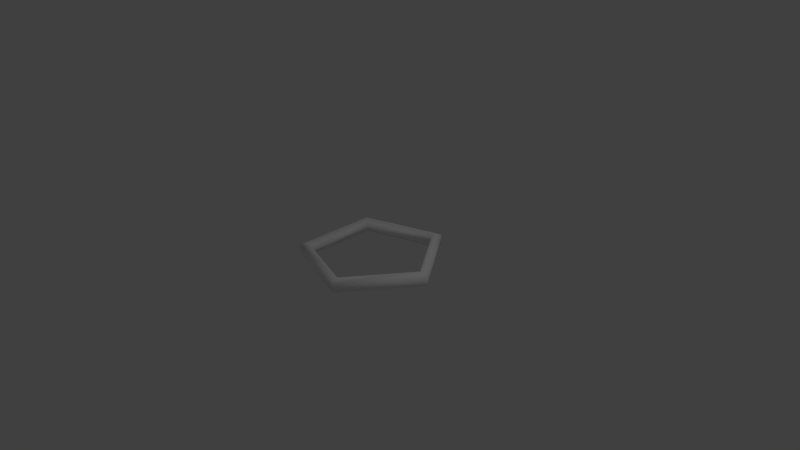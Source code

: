 # Source: lod1.blend  (saved by Blender 2.72.0; exported with 4.5.12 LTS)
import bpy
from mathutils import Matrix  # noqa: F401  (used for matrix-valued properties, if any)

bpy.ops.wm.read_factory_settings(use_empty=True)
scene = bpy.context.scene
scene.name = 'Scene'

# ---- collections
col_collection_1 = bpy.data.collections.new('Collection 1'); scene.collection.children.link(col_collection_1)

# ---- materials (node trees are filled in below, after node groups)
mat_mat1 = bpy.data.materials.new('mat1')
mat_mat1.alpha_threshold = 0.0
mat_mat1.use_transparent_shadow = False
mat_mat1.diffuse_color = (1.0, 1.0, 1.0, 1.0)
mat_mat1.specular_color = (0.0, 0.0, 0.0)
mat_mat1.roughness = 0.5

# ---- material node trees

# ---- world
world_world = bpy.data.worlds.new('World'); scene.world = world_world
world_world.color = (0.05088, 0.05088, 0.05088)
world_world.use_sun_shadow = False
world_world.sun_shadow_jitter_overblur = 0.0
world_world.cycles.sampling_method = 'MANUAL'
world_world.cycles.sample_map_resolution = 256

# ---- cameras
cam_camera = bpy.data.cameras.new('Camera')
cam_camera.clip_end = 100.0
cam_camera.lens = 35.0
cam_camera.sensor_width = 32.0
cam_camera.sensor_height = 18.0
cam_camera.ortho_scale = 7.314
cam_camera.dof.focus_distance = 0.0
cam_camera.dof.aperture_fstop = 128.0

# ---- lights
light_lamp = bpy.data.lights.new('Lamp', 'POINT')
light_lamp.transmission_factor = 0.0
light_lamp.cutoff_distance = 30.0
light_lamp.energy = 100.0
light_lamp.shadow_buffer_clip_start = 1.001
light_lamp.shadow_soft_size = 0.1
light_lamp.shadow_maximum_resolution = 0.006
light_lamp.use_absolute_resolution = True
light_lamp.cycles.use_multiple_importance_sampling = False

# ---- meshes
me_obj1 = bpy.data.meshes.new('obj1')
me_obj1.from_pydata([(0.8, 0.0, 0.0), (0.8691, 7.18e-09, 0.09511), (0.9809, 4.438e-09, 0.05878), (0.9809, -4.438e-09, -0.05878), (0.8691, -7.18e-09, -0.09511), (0.2472, -0.7608, 5.744e-08), (0.2686, -0.8266, 0.09511), (0.3031, -0.9329, 0.05878), (0.3031, -0.9329, -0.05878), (0.2686, -0.8266, -0.09511), (-0.6472, -0.4702, 3.55e-08), (-0.7031, -0.5108, 0.09511), (-0.7936, -0.5766, 0.05878), (-0.7936, -0.5766, -0.05878), (-0.7031, -0.5108, -0.09511), (-0.6472, 0.4702, -3.55e-08), (-0.7031, 0.5108, 0.09511), (-0.7936, 0.5766, 0.05878), (-0.7936, 0.5766, -0.05878), (-0.7031, 0.5108, -0.09511), (0.2472, 0.7608, -5.744e-08), (0.2686, 0.8266, 0.09511), (0.3031, 0.9329, 0.05878), (0.3031, 0.9329, -0.05878), (0.2686, 0.8266, -0.09511)], [], [(0, 5, 6, 1), (1, 6, 7, 2), (2, 7, 8, 3), (3, 8, 9, 4), (5, 0, 4, 9), (5, 10, 11, 6), (6, 11, 12, 7), (7, 12, 13, 8), (8, 13, 14, 9), (9, 14, 10, 5), (10, 15, 16, 11), (11, 16, 17, 12), (12, 17, 18, 13), (13, 18, 19, 14), (14, 19, 15, 10), (15, 20, 21, 16), (16, 21, 22, 17), (17, 22, 23, 18), (18, 23, 24, 19), (19, 24, 20, 15), (20, 0, 1, 21), (21, 1, 2, 22), (22, 2, 3, 23), (23, 3, 4, 24), (0, 20, 24, 4)])
me_obj1.polygons.foreach_set('use_smooth', [True] * 25)
_uv = me_obj1.uv_layers.new(name='UVMap')
_uv.uv.foreach_set('vector', [0.0, 0.0, 1.0, 0.0, 1.0, 1.0, 0.0, 1.0, 0.0, 0.0, 1.0, 0.0, 1.0, 1.0, 0.0, 1.0, 0.0, 0.0, 1.0, 0.0, 1.0, 1.0, 0.0, 1.0, 0.0, 0.0, 1.0, 0.0, 1.0, 1.0, 0.0, 1.0, 0.0, 0.0, 1.0, 0.0, 1.0, 1.0, 0.0, 1.0, 0.0, 0.0, 1.0, 0.0, 1.0, 1.0, 0.0, 1.0, 0.0, 0.0, 1.0, 0.0, 1.0, 1.0, 0.0, 1.0, 0.0, 0.0, 1.0, 0.0, 1.0, 1.0, 0.0, 1.0, 0.0, 0.0, 1.0, 0.0, 1.0, 1.0, 0.0, 1.0, 0.0, 0.0, 1.0, 0.0, 1.0, 1.0, 0.0, 1.0, 0.0, 0.0, 1.0, 0.0, 1.0, 1.0, 0.0, 1.0, 0.0, 0.0, 1.0, 0.0, 1.0, 1.0, 0.0, 1.0, 0.0, 0.0, 1.0, 0.0, 1.0, 1.0, 0.0, 1.0, 0.0, 0.0, 1.0, 0.0, 1.0, 1.0, 0.0, 1.0, 0.0, 0.0, 1.0, 0.0, 1.0, 1.0, 0.0, 1.0, 0.0, 0.0, 1.0, 0.0, 1.0, 1.0, 0.0, 1.0, 0.0, 0.0, 1.0, 0.0, 1.0, 1.0, 0.0, 1.0, 0.0, 0.0, 1.0, 0.0, 1.0, 1.0, 0.0, 1.0, 0.0, 0.0, 1.0, 0.0, 1.0, 1.0, 0.0, 1.0, 0.0, 0.0, 1.0, 0.0, 1.0, 1.0, 0.0, 1.0, 0.0, 0.0, 1.0, 0.0, 1.0, 1.0, 0.0, 1.0, 0.0, 0.0, 1.0, 0.0, 1.0, 1.0, 0.0, 1.0, 0.0, 0.0, 1.0, 0.0, 1.0, 1.0, 0.0, 1.0, 0.0, 0.0, 1.0, 0.0, 1.0, 1.0, 0.0, 1.0, 0.0, 0.0, 1.0, 0.0, 1.0, 1.0, 0.0, 1.0])
me_obj1.materials.append(mat_mat1)
me_obj1.use_remesh_preserve_volume = False
me_obj1.use_remesh_preserve_attributes = False
me_obj1.use_mirror_vertex_groups = False
me_obj1.update()

# ---- objects
ob_lod2_mqo = bpy.data.objects.new('lod2_mqo', None)
ob_obj1 = bpy.data.objects.new('obj1', me_obj1)
ob_lamp = bpy.data.objects.new('Lamp', light_lamp)
ob_camera = bpy.data.objects.new('Camera', cam_camera)

# ---- transforms, parenting, visibility, modifiers, constraints
ob_lod2_mqo.location = (0.0, 0.0, 0.0)
ob_lod2_mqo.empty_image_offset = (0.0, 0.0)
ob_lod2_mqo.lineart.crease_threshold = 0.0
ob_obj1.parent = ob_lod2_mqo
ob_obj1.location = (0.0, 0.0, 0.0)
ob_obj1.lineart.crease_threshold = 0.0
ob_lamp.location = (4.076, 1.005, 5.904)
ob_lamp.rotation_euler = (0.6503, 0.05522, 1.866)
ob_lamp.lock_rotations_4d = False
ob_lamp.empty_display_type = 'ARROWS'
ob_lamp.color = (0.0, 0.0, 0.0, 0.0)
ob_lamp.lineart.crease_threshold = 0.0
ob_camera.location = (7.481, -6.508, 5.344)
ob_camera.rotation_euler = (1.109, 0.01082, 0.8149)
ob_camera.lock_rotations_4d = False
ob_camera.empty_display_type = 'ARROWS'
ob_camera.color = (0.0, 0.0, 0.0, 0.0)
ob_camera.display_type = 'WIRE'
ob_camera.lineart.crease_threshold = 0.0

# ---- collection membership
col_collection_1.objects.link(ob_lod2_mqo)
col_collection_1.objects.link(ob_obj1)
col_collection_1.objects.link(ob_lamp)
col_collection_1.objects.link(ob_camera)

# ---- scene / render settings (as saved in the file)
scene.camera = ob_camera
scene.frame_start = 1; scene.frame_end = 250; scene.frame_set(1)
scene.render.engine = 'BLENDER_EEVEE_NEXT'
scene.render.resolution_percentage = 50
scene.render.dither_intensity = 0.0
scene.cycles.use_denoising = False
scene.cycles.samples = 10
scene.cycles.sampling_pattern = 'TABULATED_SOBOL'
scene.cycles.light_sampling_threshold = 0.0
scene.cycles.use_adaptive_sampling = False
scene.cycles.use_light_tree = False
scene.cycles.blur_glossy = 0.0
scene.cycles.pixel_filter_type = 'GAUSSIAN'
scene.cycles.sample_clamp_indirect = 0.0
scene.view_settings.view_transform = 'Standard'
bpy.context.view_layer.update()
